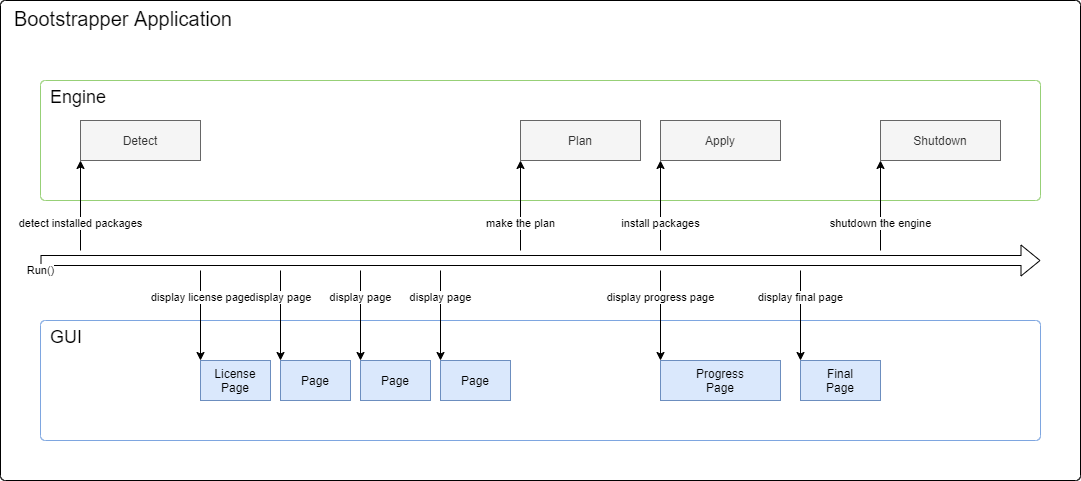

The diagram above was exported from draw.io. Its source (the exported page's mxGraphModel, read from the mxfile embedded in the PNG):
<mxGraphModel dx="1086" dy="770" grid="1" gridSize="10" guides="1" tooltips="1" connect="1" arrows="1" fold="1" page="1" pageScale="1" pageWidth="1169" pageHeight="827" math="0" shadow="0">
  <root>
    <mxCell id="0" />
    <mxCell id="1" parent="0" />
    <mxCell id="55Ze566Xzo8OpJJtPKoz-1" value="Bootstrapper Application" style="rounded=1;whiteSpace=wrap;html=1;align=left;verticalAlign=top;fontSize=20;spacingLeft=12;arcSize=1;" parent="1" vertex="1">
      <mxGeometry x="40" y="40" width="1080" height="480" as="geometry" />
    </mxCell>
    <mxCell id="55Ze566Xzo8OpJJtPKoz-2" value="GUI" style="rounded=1;whiteSpace=wrap;html=1;align=left;verticalAlign=top;fontSize=18;spacingLeft=8;arcSize=4;strokeColor=#7EA6E0;" parent="1" vertex="1">
      <mxGeometry x="80" y="360" width="1000" height="120" as="geometry" />
    </mxCell>
    <mxCell id="55Ze566Xzo8OpJJtPKoz-3" value="Engine" style="rounded=1;whiteSpace=wrap;html=1;align=left;verticalAlign=top;spacingLeft=8;fontSize=18;arcSize=4;strokeColor=#97D077;" parent="1" vertex="1">
      <mxGeometry x="80" y="120" width="1000" height="120" as="geometry" />
    </mxCell>
    <mxCell id="55Ze566Xzo8OpJJtPKoz-4" value="Apply" style="rounded=0;whiteSpace=wrap;html=1;fillColor=#f5f5f5;strokeColor=#666666;fontColor=#333333;" parent="1" vertex="1">
      <mxGeometry x="700" y="160" width="120" height="40" as="geometry" />
    </mxCell>
    <mxCell id="55Ze566Xzo8OpJJtPKoz-5" value="Progress&lt;br&gt;Page" style="rounded=0;whiteSpace=wrap;html=1;fillColor=#dae8fc;strokeColor=#6c8ebf;" parent="1" vertex="1">
      <mxGeometry x="700" y="400" width="120" height="40" as="geometry" />
    </mxCell>
    <mxCell id="55Ze566Xzo8OpJJtPKoz-6" value="install packages" style="endArrow=classic;html=1;entryX=0.5;entryY=1;entryDx=0;entryDy=0;" parent="1" edge="1">
      <mxGeometry x="-0.4" width="50" height="50" relative="1" as="geometry">
        <mxPoint x="700" y="290" as="sourcePoint" />
        <mxPoint x="700" y="200" as="targetPoint" />
        <mxPoint as="offset" />
      </mxGeometry>
    </mxCell>
    <mxCell id="55Ze566Xzo8OpJJtPKoz-7" value="display progress page" style="endArrow=classic;html=1;" parent="1" edge="1">
      <mxGeometry x="-0.4" width="50" height="50" relative="1" as="geometry">
        <mxPoint x="700" y="310" as="sourcePoint" />
        <mxPoint x="700" y="400" as="targetPoint" />
        <mxPoint as="offset" />
      </mxGeometry>
    </mxCell>
    <mxCell id="55Ze566Xzo8OpJJtPKoz-8" value="Plan" style="rounded=0;whiteSpace=wrap;html=1;fillColor=#f5f5f5;strokeColor=#666666;fontColor=#333333;" parent="1" vertex="1">
      <mxGeometry x="560" y="160" width="120" height="40" as="geometry" />
    </mxCell>
    <mxCell id="55Ze566Xzo8OpJJtPKoz-9" value="make the plan" style="endArrow=classic;html=1;entryX=0.5;entryY=1;entryDx=0;entryDy=0;" parent="1" edge="1">
      <mxGeometry x="-0.4" width="50" height="50" relative="1" as="geometry">
        <mxPoint x="560" y="290" as="sourcePoint" />
        <mxPoint x="560" y="200" as="targetPoint" />
        <mxPoint as="offset" />
      </mxGeometry>
    </mxCell>
    <mxCell id="55Ze566Xzo8OpJJtPKoz-10" value="Page" style="rounded=0;whiteSpace=wrap;html=1;fillColor=#dae8fc;strokeColor=#6c8ebf;" parent="1" vertex="1">
      <mxGeometry x="320" y="400" width="70" height="40" as="geometry" />
    </mxCell>
    <mxCell id="55Ze566Xzo8OpJJtPKoz-11" value="Page" style="rounded=0;whiteSpace=wrap;html=1;fillColor=#dae8fc;strokeColor=#6c8ebf;" parent="1" vertex="1">
      <mxGeometry x="400" y="400" width="70" height="40" as="geometry" />
    </mxCell>
    <mxCell id="55Ze566Xzo8OpJJtPKoz-12" value="Page" style="rounded=0;whiteSpace=wrap;html=1;fillColor=#dae8fc;strokeColor=#6c8ebf;" parent="1" vertex="1">
      <mxGeometry x="480" y="400" width="70" height="40" as="geometry" />
    </mxCell>
    <mxCell id="55Ze566Xzo8OpJJtPKoz-13" value="License&lt;br&gt;Page" style="rounded=0;whiteSpace=wrap;html=1;fillColor=#dae8fc;strokeColor=#6c8ebf;" parent="1" vertex="1">
      <mxGeometry x="240" y="400" width="70" height="40" as="geometry" />
    </mxCell>
    <mxCell id="55Ze566Xzo8OpJJtPKoz-14" value="display page" style="endArrow=classic;html=1;" parent="1" edge="1">
      <mxGeometry x="-0.4" width="50" height="50" relative="1" as="geometry">
        <mxPoint x="320" y="310" as="sourcePoint" />
        <mxPoint x="320" y="400" as="targetPoint" />
        <mxPoint as="offset" />
      </mxGeometry>
    </mxCell>
    <mxCell id="55Ze566Xzo8OpJJtPKoz-15" value="display page" style="endArrow=classic;html=1;" parent="1" edge="1">
      <mxGeometry x="-0.4" width="50" height="50" relative="1" as="geometry">
        <mxPoint x="400" y="310" as="sourcePoint" />
        <mxPoint x="400" y="400" as="targetPoint" />
        <mxPoint as="offset" />
      </mxGeometry>
    </mxCell>
    <mxCell id="55Ze566Xzo8OpJJtPKoz-16" value="display page" style="endArrow=classic;html=1;" parent="1" edge="1">
      <mxGeometry x="-0.4" width="50" height="50" relative="1" as="geometry">
        <mxPoint x="480" y="310" as="sourcePoint" />
        <mxPoint x="480" y="400" as="targetPoint" />
        <mxPoint as="offset" />
      </mxGeometry>
    </mxCell>
    <mxCell id="55Ze566Xzo8OpJJtPKoz-17" value="display license page" style="endArrow=classic;html=1;" parent="1" edge="1">
      <mxGeometry x="-0.4" width="50" height="50" relative="1" as="geometry">
        <mxPoint x="240" y="310" as="sourcePoint" />
        <mxPoint x="240" y="400" as="targetPoint" />
        <mxPoint as="offset" />
      </mxGeometry>
    </mxCell>
    <mxCell id="55Ze566Xzo8OpJJtPKoz-18" value="Detect" style="rounded=0;whiteSpace=wrap;html=1;fillColor=#f5f5f5;strokeColor=#666666;fontColor=#333333;" parent="1" vertex="1">
      <mxGeometry x="120" y="160" width="120" height="40" as="geometry" />
    </mxCell>
    <mxCell id="55Ze566Xzo8OpJJtPKoz-19" value="Run()" style="endArrow=classic;html=1;shape=flexArrow;" parent="1" edge="1">
      <mxGeometry x="-1" y="-10" width="50" height="50" relative="1" as="geometry">
        <mxPoint x="80" y="300" as="sourcePoint" />
        <mxPoint x="1080" y="300" as="targetPoint" />
        <mxPoint as="offset" />
      </mxGeometry>
    </mxCell>
    <mxCell id="55Ze566Xzo8OpJJtPKoz-20" value="detect installed packages" style="endArrow=classic;html=1;entryX=0.5;entryY=1;entryDx=0;entryDy=0;" parent="1" edge="1">
      <mxGeometry x="-0.4" width="50" height="50" relative="1" as="geometry">
        <mxPoint x="120" y="290" as="sourcePoint" />
        <mxPoint x="120" y="200" as="targetPoint" />
        <mxPoint as="offset" />
      </mxGeometry>
    </mxCell>
    <mxCell id="55Ze566Xzo8OpJJtPKoz-22" value="Final&lt;br&gt;Page" style="rounded=0;whiteSpace=wrap;html=1;fillColor=#dae8fc;strokeColor=#6c8ebf;" parent="1" vertex="1">
      <mxGeometry x="840" y="400" width="80" height="40" as="geometry" />
    </mxCell>
    <mxCell id="55Ze566Xzo8OpJJtPKoz-23" value="display final page" style="endArrow=classic;html=1;" parent="1" edge="1">
      <mxGeometry x="-0.4" width="50" height="50" relative="1" as="geometry">
        <mxPoint x="840" y="310" as="sourcePoint" />
        <mxPoint x="840" y="400" as="targetPoint" />
        <mxPoint as="offset" />
      </mxGeometry>
    </mxCell>
    <mxCell id="sVup1wHbTjSoKXAUhnR5-27" value="shutdown the engine" style="endArrow=classic;html=1;entryX=0.5;entryY=1;entryDx=0;entryDy=0;" parent="1" edge="1">
      <mxGeometry x="-0.4" width="50" height="50" relative="1" as="geometry">
        <mxPoint x="919.9999999999995" y="290" as="sourcePoint" />
        <mxPoint x="919.9999999999995" y="200" as="targetPoint" />
        <mxPoint as="offset" />
      </mxGeometry>
    </mxCell>
    <mxCell id="sVup1wHbTjSoKXAUhnR5-28" value="Shutdown" style="rounded=0;whiteSpace=wrap;html=1;fillColor=#f5f5f5;strokeColor=#666666;fontColor=#333333;" parent="1" vertex="1">
      <mxGeometry x="920" y="160" width="120" height="40" as="geometry" />
    </mxCell>
  </root>
</mxGraphModel>